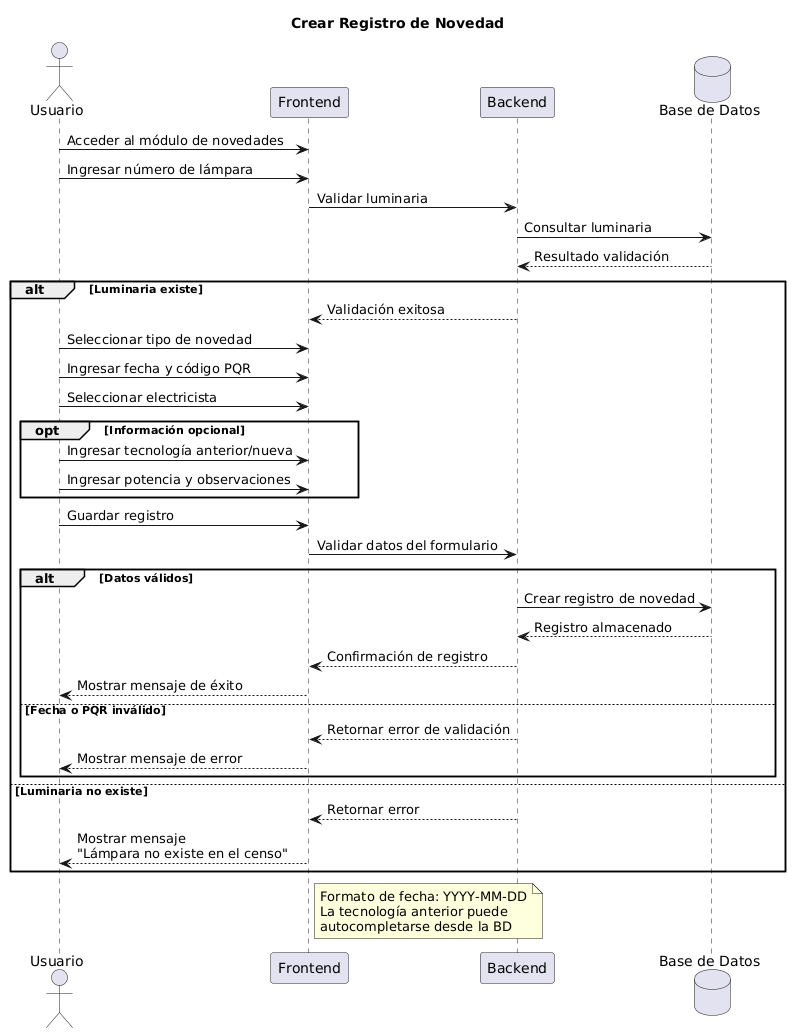

The diagram above was rendered by PlantUML. Its source (embedded in the PNG):
@startuml
title Crear Registro de Novedad

actor Usuario
participant "Frontend" as FE
participant "Backend" as BE
database "Base de Datos" as DB

Usuario -> FE : Acceder al módulo de novedades

Usuario -> FE : Ingresar número de lámpara
FE -> BE : Validar luminaria
BE -> DB : Consultar luminaria
DB --> BE : Resultado validación

alt Luminaria existe
    BE --> FE : Validación exitosa

    Usuario -> FE : Seleccionar tipo de novedad
    Usuario -> FE : Ingresar fecha y código PQR
    Usuario -> FE : Seleccionar electricista

    opt Información opcional
        Usuario -> FE : Ingresar tecnología anterior/nueva
        Usuario -> FE : Ingresar potencia y observaciones
    end

    Usuario -> FE : Guardar registro

    FE -> BE : Validar datos del formulario

    alt Datos válidos
        BE -> DB : Crear registro de novedad
        DB --> BE : Registro almacenado
        BE --> FE : Confirmación de registro
        FE --> Usuario : Mostrar mensaje de éxito

    else Fecha o PQR inválido
        BE --> FE : Retornar error de validación
        FE --> Usuario : Mostrar mensaje de error
    end

else Luminaria no existe
    BE --> FE : Retornar error
    FE --> Usuario : Mostrar mensaje\n"Lámpara no existe en el censo"
end

note right of FE
Formato de fecha: YYYY-MM-DD
La tecnología anterior puede
autocompletarse desde la BD
end note
@enduml